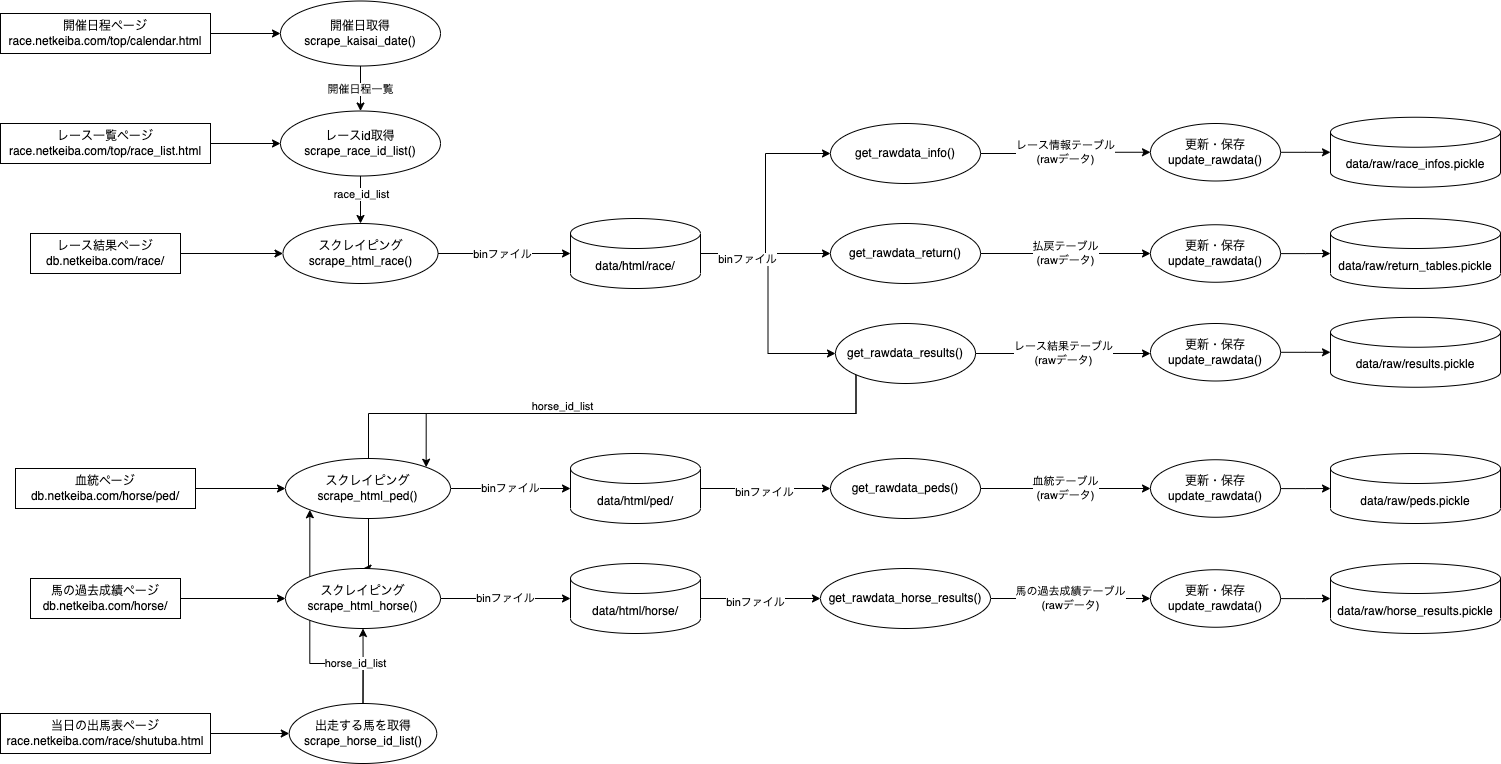

The diagram above was exported from draw.io. Its source (the exported page's mxGraphModel, read from the mxfile embedded in the PNG):
<mxGraphModel dx="1593" dy="1129" grid="1" gridSize="10" guides="1" tooltips="1" connect="1" arrows="1" fold="1" page="1" pageScale="1" pageWidth="827" pageHeight="1169" math="0" shadow="0">
  <root>
    <mxCell id="0" />
    <mxCell id="1" parent="0" />
    <mxCell id="RWnIi4fhyRL8UAZSXvux-4" style="edgeStyle=orthogonalEdgeStyle;rounded=0;orthogonalLoop=1;jettySize=auto;html=1;entryX=0.5;entryY=1;entryDx=0;entryDy=0;" parent="1" source="RWnIi4fhyRL8UAZSXvux-2" target="R7rcV-UKSFuFfZPC2Vjq-16" edge="1">
      <mxGeometry relative="1" as="geometry" />
    </mxCell>
    <mxCell id="RWnIi4fhyRL8UAZSXvux-5" style="edgeStyle=orthogonalEdgeStyle;rounded=0;orthogonalLoop=1;jettySize=auto;html=1;entryX=0;entryY=1;entryDx=0;entryDy=0;" parent="1" source="RWnIi4fhyRL8UAZSXvux-2" target="R7rcV-UKSFuFfZPC2Vjq-27" edge="1">
      <mxGeometry relative="1" as="geometry">
        <Array as="points">
          <mxPoint x="383" y="720" />
          <mxPoint x="329" y="720" />
        </Array>
      </mxGeometry>
    </mxCell>
    <mxCell id="RWnIi4fhyRL8UAZSXvux-6" value="horse_id_list" style="edgeLabel;html=1;align=center;verticalAlign=middle;resizable=0;points=[];" parent="RWnIi4fhyRL8UAZSXvux-5" connectable="0" vertex="1">
      <mxGeometry x="-0.6146" y="-1" relative="1" as="geometry">
        <mxPoint as="offset" />
      </mxGeometry>
    </mxCell>
    <mxCell id="Z9Ft8Uh0tj8p9QfBsbIo-1" value="" style="edgeStyle=orthogonalEdgeStyle;rounded=0;orthogonalLoop=1;jettySize=auto;html=1;" parent="1" source="Z9Ft8Uh0tj8p9QfBsbIo-2" target="Z9Ft8Uh0tj8p9QfBsbIo-4" edge="1">
      <mxGeometry relative="1" as="geometry" />
    </mxCell>
    <mxCell id="Z9Ft8Uh0tj8p9QfBsbIo-2" value="開催日程ページ&lt;br&gt;race.netkeiba.com/top/calendar.html" style="rounded=0;whiteSpace=wrap;html=1;" parent="1" vertex="1">
      <mxGeometry x="20" y="70" width="210" height="40" as="geometry" />
    </mxCell>
    <mxCell id="Z9Ft8Uh0tj8p9QfBsbIo-3" value="開催日程一覧" style="edgeStyle=orthogonalEdgeStyle;rounded=0;orthogonalLoop=1;jettySize=auto;html=1;entryX=0.5;entryY=0;entryDx=0;entryDy=0;" parent="1" source="Z9Ft8Uh0tj8p9QfBsbIo-4" target="Z9Ft8Uh0tj8p9QfBsbIo-5" edge="1">
      <mxGeometry relative="1" as="geometry" />
    </mxCell>
    <mxCell id="Z9Ft8Uh0tj8p9QfBsbIo-4" value="開催日取得&lt;br&gt;scrape_kaisai_date()" style="ellipse;whiteSpace=wrap;html=1;rounded=0;" parent="1" vertex="1">
      <mxGeometry x="300" y="57.5" width="160" height="65" as="geometry" />
    </mxCell>
    <mxCell id="QKblcm-WmGWP30cxvIZy-4" value="" style="edgeStyle=orthogonalEdgeStyle;rounded=0;orthogonalLoop=1;jettySize=auto;html=1;" parent="1" source="Z9Ft8Uh0tj8p9QfBsbIo-5" target="QKblcm-WmGWP30cxvIZy-2" edge="1">
      <mxGeometry relative="1" as="geometry" />
    </mxCell>
    <mxCell id="QKblcm-WmGWP30cxvIZy-5" value="race_id_list" style="edgeLabel;html=1;align=center;verticalAlign=middle;resizable=0;points=[];" parent="QKblcm-WmGWP30cxvIZy-4" connectable="0" vertex="1">
      <mxGeometry x="-0.5368" relative="1" as="geometry">
        <mxPoint y="7" as="offset" />
      </mxGeometry>
    </mxCell>
    <mxCell id="Z9Ft8Uh0tj8p9QfBsbIo-5" value="レースid取得&lt;br&gt;scrape_race_id_list()" style="ellipse;whiteSpace=wrap;html=1;rounded=0;" parent="1" vertex="1">
      <mxGeometry x="300" y="167.5" width="160" height="65" as="geometry" />
    </mxCell>
    <mxCell id="Z9Ft8Uh0tj8p9QfBsbIo-6" style="edgeStyle=orthogonalEdgeStyle;rounded=0;orthogonalLoop=1;jettySize=auto;html=1;entryX=0;entryY=0.5;entryDx=0;entryDy=0;" parent="1" source="Z9Ft8Uh0tj8p9QfBsbIo-7" target="Z9Ft8Uh0tj8p9QfBsbIo-5" edge="1">
      <mxGeometry relative="1" as="geometry" />
    </mxCell>
    <mxCell id="Z9Ft8Uh0tj8p9QfBsbIo-7" value="レース一覧ページ&lt;br&gt;race.netkeiba.com/top/race_list.html" style="rounded=0;whiteSpace=wrap;html=1;" parent="1" vertex="1">
      <mxGeometry x="20" y="180" width="210" height="40" as="geometry" />
    </mxCell>
    <mxCell id="QKblcm-WmGWP30cxvIZy-3" value="" style="edgeStyle=orthogonalEdgeStyle;rounded=0;orthogonalLoop=1;jettySize=auto;html=1;" parent="1" source="QKblcm-WmGWP30cxvIZy-1" target="QKblcm-WmGWP30cxvIZy-2" edge="1">
      <mxGeometry relative="1" as="geometry" />
    </mxCell>
    <mxCell id="QKblcm-WmGWP30cxvIZy-1" value="レース結果ページ&lt;br&gt;db.netkeiba.com/race/" style="rounded=0;whiteSpace=wrap;html=1;" parent="1" vertex="1">
      <mxGeometry x="50" y="290" width="150" height="40" as="geometry" />
    </mxCell>
    <mxCell id="R7rcV-UKSFuFfZPC2Vjq-2" value="" style="edgeStyle=orthogonalEdgeStyle;rounded=0;orthogonalLoop=1;jettySize=auto;html=1;entryX=0;entryY=0.5;entryDx=0;entryDy=0;entryPerimeter=0;" parent="1" source="QKblcm-WmGWP30cxvIZy-2" target="R7rcV-UKSFuFfZPC2Vjq-3" edge="1">
      <mxGeometry relative="1" as="geometry">
        <mxPoint x="625" y="310" as="targetPoint" />
      </mxGeometry>
    </mxCell>
    <mxCell id="R7rcV-UKSFuFfZPC2Vjq-4" value="binファイル" style="edgeLabel;html=1;align=center;verticalAlign=middle;resizable=0;points=[];" parent="R7rcV-UKSFuFfZPC2Vjq-2" connectable="0" vertex="1">
      <mxGeometry x="-0.0333" y="1" relative="1" as="geometry">
        <mxPoint y="1" as="offset" />
      </mxGeometry>
    </mxCell>
    <mxCell id="QKblcm-WmGWP30cxvIZy-2" value="スクレイピング&lt;br&gt;scrape_html_race()" style="ellipse;whiteSpace=wrap;html=1;rounded=0;" parent="1" vertex="1">
      <mxGeometry x="302.5" y="280" width="155" height="60" as="geometry" />
    </mxCell>
    <mxCell id="R7rcV-UKSFuFfZPC2Vjq-9" style="edgeStyle=orthogonalEdgeStyle;rounded=0;orthogonalLoop=1;jettySize=auto;html=1;entryX=0;entryY=0.5;entryDx=0;entryDy=0;" parent="1" source="R7rcV-UKSFuFfZPC2Vjq-3" target="R7rcV-UKSFuFfZPC2Vjq-8" edge="1">
      <mxGeometry relative="1" as="geometry" />
    </mxCell>
    <mxCell id="R7rcV-UKSFuFfZPC2Vjq-11" style="edgeStyle=orthogonalEdgeStyle;rounded=0;orthogonalLoop=1;jettySize=auto;html=1;entryX=0;entryY=0.5;entryDx=0;entryDy=0;" parent="1" source="R7rcV-UKSFuFfZPC2Vjq-3" target="R7rcV-UKSFuFfZPC2Vjq-10" edge="1">
      <mxGeometry relative="1" as="geometry" />
    </mxCell>
    <mxCell id="R7rcV-UKSFuFfZPC2Vjq-12" value="&lt;br&gt;" style="edgeLabel;html=1;align=center;verticalAlign=middle;resizable=0;points=[];" parent="R7rcV-UKSFuFfZPC2Vjq-11" connectable="0" vertex="1">
      <mxGeometry x="-0.5909" y="2" relative="1" as="geometry">
        <mxPoint x="-1" y="-1" as="offset" />
      </mxGeometry>
    </mxCell>
    <mxCell id="R7rcV-UKSFuFfZPC2Vjq-13" style="edgeStyle=orthogonalEdgeStyle;rounded=0;orthogonalLoop=1;jettySize=auto;html=1;entryX=0;entryY=0.5;entryDx=0;entryDy=0;" parent="1" source="R7rcV-UKSFuFfZPC2Vjq-3" target="R7rcV-UKSFuFfZPC2Vjq-5" edge="1">
      <mxGeometry relative="1" as="geometry" />
    </mxCell>
    <mxCell id="R7rcV-UKSFuFfZPC2Vjq-14" value="binファイル" style="edgeLabel;html=1;align=center;verticalAlign=middle;resizable=0;points=[];" parent="R7rcV-UKSFuFfZPC2Vjq-13" connectable="0" vertex="1">
      <mxGeometry x="-0.6103" y="-5" relative="1" as="geometry">
        <mxPoint as="offset" />
      </mxGeometry>
    </mxCell>
    <mxCell id="R7rcV-UKSFuFfZPC2Vjq-3" value="data/html/race/" style="shape=cylinder3;whiteSpace=wrap;html=1;boundedLbl=1;backgroundOutline=1;size=15;" parent="1" vertex="1">
      <mxGeometry x="590" y="275" width="130" height="70" as="geometry" />
    </mxCell>
    <mxCell id="R7rcV-UKSFuFfZPC2Vjq-20" style="edgeStyle=orthogonalEdgeStyle;rounded=0;orthogonalLoop=1;jettySize=auto;html=1;exitX=0;exitY=1;exitDx=0;exitDy=0;entryX=0.5;entryY=0;entryDx=0;entryDy=0;" parent="1" source="R7rcV-UKSFuFfZPC2Vjq-5" target="R7rcV-UKSFuFfZPC2Vjq-16" edge="1">
      <mxGeometry relative="1" as="geometry">
        <mxPoint x="410" y="510" as="targetPoint" />
        <Array as="points">
          <mxPoint x="876" y="470" />
          <mxPoint x="388" y="470" />
        </Array>
      </mxGeometry>
    </mxCell>
    <mxCell id="R7rcV-UKSFuFfZPC2Vjq-21" value="horse_id_list" style="edgeLabel;html=1;align=center;verticalAlign=middle;resizable=0;points=[];" parent="R7rcV-UKSFuFfZPC2Vjq-20" connectable="0" vertex="1">
      <mxGeometry x="-0.0302" y="-4" relative="1" as="geometry">
        <mxPoint y="-4" as="offset" />
      </mxGeometry>
    </mxCell>
    <mxCell id="R7rcV-UKSFuFfZPC2Vjq-36" style="edgeStyle=orthogonalEdgeStyle;rounded=0;orthogonalLoop=1;jettySize=auto;html=1;exitX=0;exitY=1;exitDx=0;exitDy=0;entryX=1;entryY=0;entryDx=0;entryDy=0;" parent="1" source="R7rcV-UKSFuFfZPC2Vjq-5" target="R7rcV-UKSFuFfZPC2Vjq-27" edge="1">
      <mxGeometry relative="1" as="geometry">
        <Array as="points">
          <mxPoint x="876" y="470" />
          <mxPoint x="446" y="470" />
        </Array>
      </mxGeometry>
    </mxCell>
    <mxCell id="R7rcV-UKSFuFfZPC2Vjq-43" value="レース結果テーブル&lt;br&gt;(rawデータ)" style="edgeStyle=orthogonalEdgeStyle;rounded=0;orthogonalLoop=1;jettySize=auto;html=1;" parent="1" source="R7rcV-UKSFuFfZPC2Vjq-5" edge="1">
      <mxGeometry relative="1" as="geometry">
        <mxPoint x="1170" y="410" as="targetPoint" />
      </mxGeometry>
    </mxCell>
    <mxCell id="R7rcV-UKSFuFfZPC2Vjq-5" value="get_rawdata_results()" style="ellipse;whiteSpace=wrap;html=1;" parent="1" vertex="1">
      <mxGeometry x="855" y="380" width="140" height="60" as="geometry" />
    </mxCell>
    <mxCell id="R7rcV-UKSFuFfZPC2Vjq-41" value="払戻テーブル&lt;br&gt;(rawデータ)" style="edgeStyle=orthogonalEdgeStyle;rounded=0;orthogonalLoop=1;jettySize=auto;html=1;" parent="1" source="R7rcV-UKSFuFfZPC2Vjq-8" edge="1">
      <mxGeometry relative="1" as="geometry">
        <mxPoint x="1170" y="310" as="targetPoint" />
      </mxGeometry>
    </mxCell>
    <mxCell id="R7rcV-UKSFuFfZPC2Vjq-8" value="get_rawdata_return()" style="ellipse;whiteSpace=wrap;html=1;" parent="1" vertex="1">
      <mxGeometry x="850" y="280" width="150" height="60" as="geometry" />
    </mxCell>
    <mxCell id="R7rcV-UKSFuFfZPC2Vjq-38" value="レース情報テーブル&lt;br&gt;(rawデータ)" style="edgeStyle=orthogonalEdgeStyle;rounded=0;orthogonalLoop=1;jettySize=auto;html=1;entryX=0;entryY=0.5;entryDx=0;entryDy=0;entryPerimeter=0;" parent="1" source="R7rcV-UKSFuFfZPC2Vjq-10" target="RWnIi4fhyRL8UAZSXvux-17" edge="1">
      <mxGeometry relative="1" as="geometry">
        <mxPoint x="1170" y="210" as="targetPoint" />
      </mxGeometry>
    </mxCell>
    <mxCell id="R7rcV-UKSFuFfZPC2Vjq-10" value="get_rawdata_info()" style="ellipse;whiteSpace=wrap;html=1;" parent="1" vertex="1">
      <mxGeometry x="850" y="180" width="150" height="60" as="geometry" />
    </mxCell>
    <mxCell id="R7rcV-UKSFuFfZPC2Vjq-17" style="edgeStyle=orthogonalEdgeStyle;rounded=0;orthogonalLoop=1;jettySize=auto;html=1;entryX=0;entryY=0.5;entryDx=0;entryDy=0;" parent="1" source="R7rcV-UKSFuFfZPC2Vjq-15" target="R7rcV-UKSFuFfZPC2Vjq-16" edge="1">
      <mxGeometry relative="1" as="geometry" />
    </mxCell>
    <mxCell id="R7rcV-UKSFuFfZPC2Vjq-15" value="馬の過去成績ページ&lt;br&gt;db.netkeiba.com/horse/" style="rounded=0;whiteSpace=wrap;html=1;" parent="1" vertex="1">
      <mxGeometry x="50" y="635" width="150" height="40" as="geometry" />
    </mxCell>
    <mxCell id="R7rcV-UKSFuFfZPC2Vjq-19" value="binファイル" style="edgeStyle=orthogonalEdgeStyle;rounded=0;orthogonalLoop=1;jettySize=auto;html=1;" parent="1" source="R7rcV-UKSFuFfZPC2Vjq-16" target="R7rcV-UKSFuFfZPC2Vjq-18" edge="1">
      <mxGeometry relative="1" as="geometry" />
    </mxCell>
    <mxCell id="R7rcV-UKSFuFfZPC2Vjq-16" value="スクレイピング&lt;br&gt;scrape_html_horse()" style="ellipse;whiteSpace=wrap;html=1;rounded=0;" parent="1" vertex="1">
      <mxGeometry x="305" y="625" width="155" height="60" as="geometry" />
    </mxCell>
    <mxCell id="R7rcV-UKSFuFfZPC2Vjq-23" style="edgeStyle=orthogonalEdgeStyle;rounded=0;orthogonalLoop=1;jettySize=auto;html=1;entryX=0;entryY=0.5;entryDx=0;entryDy=0;" parent="1" source="R7rcV-UKSFuFfZPC2Vjq-18" target="R7rcV-UKSFuFfZPC2Vjq-22" edge="1">
      <mxGeometry relative="1" as="geometry" />
    </mxCell>
    <mxCell id="R7rcV-UKSFuFfZPC2Vjq-31" value="binファイル" style="edgeLabel;html=1;align=center;verticalAlign=middle;resizable=0;points=[];" parent="R7rcV-UKSFuFfZPC2Vjq-23" connectable="0" vertex="1">
      <mxGeometry x="-0.1056" y="-3" relative="1" as="geometry">
        <mxPoint as="offset" />
      </mxGeometry>
    </mxCell>
    <mxCell id="R7rcV-UKSFuFfZPC2Vjq-18" value="data/html/horse/" style="shape=cylinder3;whiteSpace=wrap;html=1;boundedLbl=1;backgroundOutline=1;size=15;" parent="1" vertex="1">
      <mxGeometry x="590" y="620" width="130" height="70" as="geometry" />
    </mxCell>
    <mxCell id="R7rcV-UKSFuFfZPC2Vjq-45" value="馬の過去成績テーブル&lt;br&gt;(rawデータ)" style="edgeStyle=orthogonalEdgeStyle;rounded=0;orthogonalLoop=1;jettySize=auto;html=1;" parent="1" source="R7rcV-UKSFuFfZPC2Vjq-22" edge="1">
      <mxGeometry relative="1" as="geometry">
        <mxPoint x="1170" y="655" as="targetPoint" />
      </mxGeometry>
    </mxCell>
    <mxCell id="R7rcV-UKSFuFfZPC2Vjq-22" value="get_rawdata_horse_results()" style="ellipse;whiteSpace=wrap;html=1;" parent="1" vertex="1">
      <mxGeometry x="840" y="625" width="170" height="60" as="geometry" />
    </mxCell>
    <mxCell id="R7rcV-UKSFuFfZPC2Vjq-24" style="edgeStyle=orthogonalEdgeStyle;rounded=0;orthogonalLoop=1;jettySize=auto;html=1;entryX=0;entryY=0.5;entryDx=0;entryDy=0;" parent="1" source="R7rcV-UKSFuFfZPC2Vjq-25" target="R7rcV-UKSFuFfZPC2Vjq-27" edge="1">
      <mxGeometry relative="1" as="geometry" />
    </mxCell>
    <mxCell id="R7rcV-UKSFuFfZPC2Vjq-25" value="血統ページ&lt;br&gt;db.netkeiba.com/horse/ped/" style="rounded=0;whiteSpace=wrap;html=1;" parent="1" vertex="1">
      <mxGeometry x="35" y="525" width="180" height="40" as="geometry" />
    </mxCell>
    <mxCell id="R7rcV-UKSFuFfZPC2Vjq-26" value="binファイル" style="edgeStyle=orthogonalEdgeStyle;rounded=0;orthogonalLoop=1;jettySize=auto;html=1;" parent="1" source="R7rcV-UKSFuFfZPC2Vjq-27" target="R7rcV-UKSFuFfZPC2Vjq-29" edge="1">
      <mxGeometry relative="1" as="geometry" />
    </mxCell>
    <mxCell id="R7rcV-UKSFuFfZPC2Vjq-27" value="スクレイピング&lt;br&gt;scrape_html_ped()" style="ellipse;whiteSpace=wrap;html=1;rounded=0;" parent="1" vertex="1">
      <mxGeometry x="305" y="515" width="165" height="60" as="geometry" />
    </mxCell>
    <mxCell id="R7rcV-UKSFuFfZPC2Vjq-28" style="edgeStyle=orthogonalEdgeStyle;rounded=0;orthogonalLoop=1;jettySize=auto;html=1;entryX=0;entryY=0.5;entryDx=0;entryDy=0;" parent="1" source="R7rcV-UKSFuFfZPC2Vjq-29" target="R7rcV-UKSFuFfZPC2Vjq-30" edge="1">
      <mxGeometry relative="1" as="geometry" />
    </mxCell>
    <mxCell id="R7rcV-UKSFuFfZPC2Vjq-33" value="binファイル" style="edgeLabel;html=1;align=center;verticalAlign=middle;resizable=0;points=[];" parent="R7rcV-UKSFuFfZPC2Vjq-28" connectable="0" vertex="1">
      <mxGeometry x="-0.0308" y="-3" relative="1" as="geometry">
        <mxPoint as="offset" />
      </mxGeometry>
    </mxCell>
    <mxCell id="R7rcV-UKSFuFfZPC2Vjq-29" value="data/html/ped/" style="shape=cylinder3;whiteSpace=wrap;html=1;boundedLbl=1;backgroundOutline=1;size=15;" parent="1" vertex="1">
      <mxGeometry x="590" y="510" width="130" height="70" as="geometry" />
    </mxCell>
    <mxCell id="R7rcV-UKSFuFfZPC2Vjq-47" value="血統テーブル&lt;br&gt;(rawデータ)" style="edgeStyle=orthogonalEdgeStyle;rounded=0;orthogonalLoop=1;jettySize=auto;html=1;entryX=0;entryY=0.5;entryDx=0;entryDy=0;entryPerimeter=0;" parent="1" source="R7rcV-UKSFuFfZPC2Vjq-30" edge="1">
      <mxGeometry relative="1" as="geometry">
        <mxPoint x="1170" y="545" as="targetPoint" />
      </mxGeometry>
    </mxCell>
    <mxCell id="R7rcV-UKSFuFfZPC2Vjq-30" value="get_rawdata_peds()" style="ellipse;whiteSpace=wrap;html=1;" parent="1" vertex="1">
      <mxGeometry x="850" y="515" width="150" height="60" as="geometry" />
    </mxCell>
    <mxCell id="RWnIi4fhyRL8UAZSXvux-3" value="" style="edgeStyle=orthogonalEdgeStyle;rounded=0;orthogonalLoop=1;jettySize=auto;html=1;" parent="1" source="RWnIi4fhyRL8UAZSXvux-1" target="RWnIi4fhyRL8UAZSXvux-2" edge="1">
      <mxGeometry relative="1" as="geometry" />
    </mxCell>
    <mxCell id="RWnIi4fhyRL8UAZSXvux-1" value="当日の出馬表ページ&lt;br&gt;race.netkeiba.com/race/shutuba.html" style="rounded=0;whiteSpace=wrap;html=1;" parent="1" vertex="1">
      <mxGeometry x="20" y="770" width="210" height="40" as="geometry" />
    </mxCell>
    <mxCell id="RWnIi4fhyRL8UAZSXvux-2" value="出走する馬を取得&lt;br&gt;scrape_horse_id_list()" style="ellipse;whiteSpace=wrap;html=1;rounded=0;" parent="1" vertex="1">
      <mxGeometry x="308.75" y="760" width="147.5" height="60" as="geometry" />
    </mxCell>
    <mxCell id="RWnIi4fhyRL8UAZSXvux-12" value="data/raw/race_infos.pickle" style="shape=cylinder3;whiteSpace=wrap;html=1;boundedLbl=1;backgroundOutline=1;size=15;" parent="1" vertex="1">
      <mxGeometry x="1350" y="173.75" width="170" height="70" as="geometry" />
    </mxCell>
    <mxCell id="RWnIi4fhyRL8UAZSXvux-13" value="data/raw/return_tables.pickle" style="shape=cylinder3;whiteSpace=wrap;html=1;boundedLbl=1;backgroundOutline=1;size=15;" parent="1" vertex="1">
      <mxGeometry x="1350" y="275" width="170" height="70" as="geometry" />
    </mxCell>
    <mxCell id="RWnIi4fhyRL8UAZSXvux-14" value="data/raw/results.pickle" style="shape=cylinder3;whiteSpace=wrap;html=1;boundedLbl=1;backgroundOutline=1;size=15;" parent="1" vertex="1">
      <mxGeometry x="1350" y="373.75" width="170" height="70" as="geometry" />
    </mxCell>
    <mxCell id="RWnIi4fhyRL8UAZSXvux-15" value="data/raw/horse_results.pickle" style="shape=cylinder3;whiteSpace=wrap;html=1;boundedLbl=1;backgroundOutline=1;size=15;" parent="1" vertex="1">
      <mxGeometry x="1350" y="620" width="170" height="70" as="geometry" />
    </mxCell>
    <mxCell id="RWnIi4fhyRL8UAZSXvux-16" value="data/raw/peds.pickle" style="shape=cylinder3;whiteSpace=wrap;html=1;boundedLbl=1;backgroundOutline=1;size=15;" parent="1" vertex="1">
      <mxGeometry x="1350" y="510" width="170" height="70" as="geometry" />
    </mxCell>
    <mxCell id="RWnIi4fhyRL8UAZSXvux-22" style="edgeStyle=orthogonalEdgeStyle;rounded=0;orthogonalLoop=1;jettySize=auto;html=1;" parent="1" source="RWnIi4fhyRL8UAZSXvux-17" target="RWnIi4fhyRL8UAZSXvux-12" edge="1">
      <mxGeometry relative="1" as="geometry" />
    </mxCell>
    <mxCell id="RWnIi4fhyRL8UAZSXvux-17" value="更新・保存&lt;br&gt;update_rawdata()" style="ellipse;whiteSpace=wrap;html=1;" parent="1" vertex="1">
      <mxGeometry x="1170" y="180" width="130" height="57.5" as="geometry" />
    </mxCell>
    <mxCell id="RWnIi4fhyRL8UAZSXvux-23" style="edgeStyle=orthogonalEdgeStyle;rounded=0;orthogonalLoop=1;jettySize=auto;html=1;" parent="1" source="RWnIi4fhyRL8UAZSXvux-18" target="RWnIi4fhyRL8UAZSXvux-13" edge="1">
      <mxGeometry relative="1" as="geometry" />
    </mxCell>
    <mxCell id="RWnIi4fhyRL8UAZSXvux-18" value="更新・保存&lt;br&gt;update_rawdata()" style="ellipse;whiteSpace=wrap;html=1;" parent="1" vertex="1">
      <mxGeometry x="1170" y="281.25" width="130" height="57.5" as="geometry" />
    </mxCell>
    <mxCell id="RWnIi4fhyRL8UAZSXvux-24" style="edgeStyle=orthogonalEdgeStyle;rounded=0;orthogonalLoop=1;jettySize=auto;html=1;" parent="1" source="RWnIi4fhyRL8UAZSXvux-19" target="RWnIi4fhyRL8UAZSXvux-14" edge="1">
      <mxGeometry relative="1" as="geometry" />
    </mxCell>
    <mxCell id="RWnIi4fhyRL8UAZSXvux-19" value="更新・保存&lt;br&gt;update_rawdata()" style="ellipse;whiteSpace=wrap;html=1;" parent="1" vertex="1">
      <mxGeometry x="1170" y="380" width="130" height="57.5" as="geometry" />
    </mxCell>
    <mxCell id="RWnIi4fhyRL8UAZSXvux-25" style="edgeStyle=orthogonalEdgeStyle;rounded=0;orthogonalLoop=1;jettySize=auto;html=1;" parent="1" source="RWnIi4fhyRL8UAZSXvux-20" target="RWnIi4fhyRL8UAZSXvux-16" edge="1">
      <mxGeometry relative="1" as="geometry" />
    </mxCell>
    <mxCell id="RWnIi4fhyRL8UAZSXvux-20" value="更新・保存&lt;br&gt;update_rawdata()" style="ellipse;whiteSpace=wrap;html=1;" parent="1" vertex="1">
      <mxGeometry x="1170" y="516.25" width="130" height="57.5" as="geometry" />
    </mxCell>
    <mxCell id="RWnIi4fhyRL8UAZSXvux-26" style="edgeStyle=orthogonalEdgeStyle;rounded=0;orthogonalLoop=1;jettySize=auto;html=1;entryX=0;entryY=0.5;entryDx=0;entryDy=0;entryPerimeter=0;" parent="1" source="RWnIi4fhyRL8UAZSXvux-21" target="RWnIi4fhyRL8UAZSXvux-15" edge="1">
      <mxGeometry relative="1" as="geometry" />
    </mxCell>
    <mxCell id="RWnIi4fhyRL8UAZSXvux-21" value="更新・保存&lt;br&gt;update_rawdata()" style="ellipse;whiteSpace=wrap;html=1;" parent="1" vertex="1">
      <mxGeometry x="1170" y="626.25" width="130" height="57.5" as="geometry" />
    </mxCell>
  </root>
</mxGraphModel>